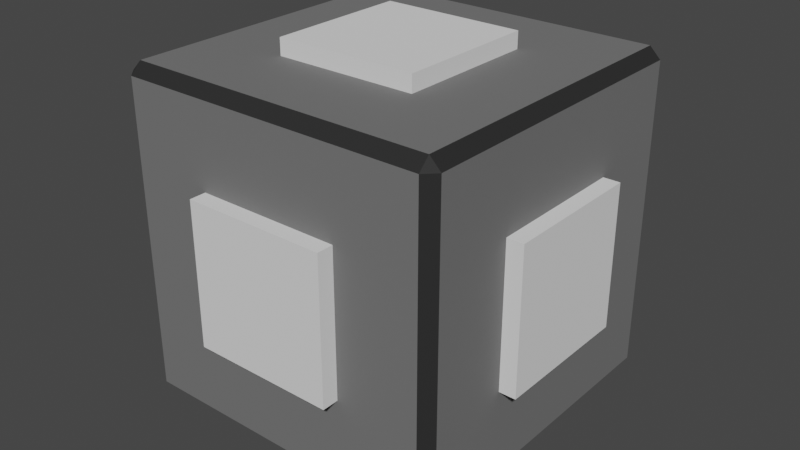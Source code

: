 # Source: Escape_Cube.blend  (saved by Blender 3.0.42; exported with 4.5.12 LTS)
import bpy
from mathutils import Matrix  # noqa: F401  (used for matrix-valued properties, if any)

bpy.ops.wm.read_factory_settings(use_empty=True)
scene = bpy.context.scene
scene.name = 'Scene'

# ---- materials (node trees are filled in below, after node groups)
mat_base = bpy.data.materials.new('Base')
mat_base.use_transparent_shadow = False
mat_accent = bpy.data.materials.new('Accent')
mat_accent.use_transparent_shadow = False
mat_red_glow = bpy.data.materials.new('Red Glow')
mat_orange_glow = bpy.data.materials.new('Orange Glow')
mat_yellow_glow = bpy.data.materials.new('Yellow Glow')
mat_green_glow = bpy.data.materials.new('Green Glow')
mat_blue_glow = bpy.data.materials.new('Blue Glow')
mat_purple_glow = bpy.data.materials.new('Purple Glow')
mat_interactable = bpy.data.materials.new('Interactable')

# ---- material node trees
mat_base.use_nodes = True; mat_base.node_tree.nodes.clear()
_N = mat_base.node_tree.nodes; _L = mat_base.node_tree.links
n0 = _N.new('ShaderNodeBsdfPrincipled'); n0.name = 'Principled BSDF'; n0.location = (10, 300)
n0.distribution = 'GGX'
n0.subsurface_method = 'RANDOM_WALK_SKIN'
n0.inputs[0].default_value = (0.1626, 0.1626, 0.1626, 1.0)
n0.inputs[2].default_value = 0.8
n0.inputs[3].default_value = 1.45
n0.inputs[27].default_value = (0.0, 0.0, 0.0, 1.0)
n0.inputs[28].default_value = 1.0
n1 = _N.new('ShaderNodeOutputMaterial'); n1.name = 'Material Output'; n1.location = (300, 300)
_L.new(n0.outputs[0], n1.inputs[0])
n1.is_active_output = True
mat_accent.use_nodes = True; mat_accent.node_tree.nodes.clear()
_N = mat_accent.node_tree.nodes; _L = mat_accent.node_tree.links
n0 = _N.new('ShaderNodeBsdfPrincipled'); n0.name = 'Principled BSDF'; n0.location = (10, 300)
n0.distribution = 'GGX'
n0.subsurface_method = 'RANDOM_WALK_SKIN'
n0.inputs[0].default_value = (0.01599, 0.01599, 0.01599, 1.0)
n0.inputs[2].default_value = 0.8
n0.inputs[3].default_value = 1.45
n0.inputs[27].default_value = (0.0, 0.0, 0.0, 1.0)
n0.inputs[28].default_value = 1.0
n1 = _N.new('ShaderNodeOutputMaterial'); n1.name = 'Material Output'; n1.location = (300, 300)
_L.new(n0.outputs[0], n1.inputs[0])
n1.is_active_output = True

# ---- world
world_world = bpy.data.worlds.new('World'); scene.world = world_world
world_world.use_nodes = True; world_world.node_tree.nodes.clear()
_N = world_world.node_tree.nodes; _L = world_world.node_tree.links
n0 = _N.new('ShaderNodeOutputWorld'); n0.name = 'World Output'; n0.location = (300, 300)
n1 = _N.new('ShaderNodeBackground'); n1.name = 'Background'; n1.location = (10, 300)
n1.inputs[0].default_value = (0.05088, 0.05088, 0.05088, 1.0)
_L.new(n1.outputs[0], n0.inputs[0])
n0.is_active_output = True
world_world.color = (0.05088, 0.05088, 0.05088)
world_world.use_sun_shadow = False
world_world.sun_shadow_jitter_overblur = 0.0

# ---- meshes
me_cube_009 = bpy.data.meshes.new('Cube.009')
me_cube_009.from_pydata([(-0.3, -0.1, -0.1), (-0.3, -0.1, 0.1), (-0.3, 0.1, 0.1), (-0.3, 0.1, -0.1), (-0.1, 0.3, -0.1), (-0.1, 0.3, 0.1), (0.1, 0.3, 0.1), (0.1, 0.3, -0.1), (0.3, 0.1, -0.1), (0.3, 0.1, 0.1), (0.3, -0.1, 0.1), (0.3, -0.1, -0.1), (0.1, -0.3, -0.1), (0.1, -0.3, 0.1), (-0.1, -0.3, 0.1), (-0.1, -0.3, -0.1), (-0.1, 0.1, -0.3), (0.1, 0.1, -0.3), (0.1, -0.1, -0.3), (-0.1, -0.1, -0.3), (0.1, 0.1, 0.3), (-0.1, 0.1, 0.3), (-0.1, -0.1, 0.3), (0.1, -0.1, 0.3), (-0.1, 0.1, -0.1), (0.1, 0.1, -0.1), (0.1, -0.1, -0.1), (-0.1, -0.1, -0.1), (-0.1, 0.1, 0.1), (0.1, 0.1, 0.1), (0.1, -0.1, 0.1), (-0.1, -0.1, 0.1), (-0.12, -0.12, -0.3), (0.12, -0.12, -0.3), (0.12, 0.12, -0.3), (-0.12, 0.12, -0.3), (0.12, -0.3, -0.12), (0.12, -0.3, 0.12), (-0.12, -0.3, 0.12), (-0.12, -0.3, -0.12), (0.3, 0.12, -0.12), (0.3, 0.12, 0.12), (0.3, -0.12, 0.12), (0.3, -0.12, -0.12), (0.12, 0.12, 0.3), (-0.12, 0.12, 0.3), (-0.12, -0.12, 0.3), (0.12, -0.12, 0.3), (-0.12, 0.3, -0.12), (-0.12, 0.3, 0.12), (0.12, 0.3, 0.12), (0.12, 0.3, -0.12), (-0.3, -0.12, -0.12), (-0.3, -0.12, 0.12), (-0.3, 0.12, 0.12), (-0.3, 0.12, -0.12), (0.1, 0.1, -0.32), (-0.1, 0.1, -0.32), (-0.1, -0.1, -0.32), (0.1, -0.1, -0.32), (-0.12, 0.12, -0.32), (0.12, 0.12, -0.32), (0.12, -0.12, -0.32), (-0.12, -0.12, -0.32), (0.1, -0.32, 0.1), (0.1, -0.32, -0.1), (-0.1, -0.32, -0.1), (-0.1, -0.32, 0.1), (0.12, -0.32, 0.12), (-0.12, -0.32, 0.12), (-0.12, -0.32, -0.12), (0.12, -0.32, -0.12), (-0.32, -0.1, -0.1), (-0.32, -0.1, 0.1), (-0.32, 0.1, -0.1), (-0.32, 0.1, 0.1), (-0.32, -0.12, 0.12), (-0.32, 0.12, 0.12), (-0.32, 0.12, -0.12), (-0.32, -0.12, -0.12), (0.32, 0.1, 0.1), (0.32, 0.1, -0.1), (0.32, -0.1, -0.1), (0.32, -0.1, 0.1), (0.32, 0.12, 0.12), (0.32, -0.12, 0.12), (0.32, -0.12, -0.12), (0.32, 0.12, -0.12), (-0.1, 0.32, 0.1), (-0.1, 0.32, -0.1), (0.1, 0.32, -0.1), (0.1, 0.32, 0.1), (-0.12, 0.32, 0.12), (0.12, 0.32, 0.12), (0.12, 0.32, -0.12), (-0.12, 0.32, -0.12), (-0.1, 0.1, 0.32), (0.1, 0.1, 0.32), (0.1, -0.1, 0.32), (-0.1, -0.1, 0.32), (-0.12, 0.12, 0.32), (-0.12, -0.12, 0.32), (0.12, -0.12, 0.32), (0.12, 0.12, 0.32), (-0.28, -0.28, -0.3), (-0.28, -0.3, -0.28), (-0.3, -0.28, -0.28), (-0.28, -0.3, 0.28), (-0.28, -0.28, 0.3), (-0.3, -0.28, 0.28), (-0.3, 0.28, -0.28), (-0.28, 0.3, -0.28), (-0.28, 0.28, -0.3), (-0.28, 0.28, 0.3), (-0.28, 0.3, 0.28), (-0.3, 0.28, 0.28), (0.3, -0.28, -0.28), (0.28, -0.3, -0.28), (0.28, -0.28, -0.3), (0.28, -0.28, 0.3), (0.28, -0.3, 0.28), (0.3, -0.28, 0.28), (0.28, 0.3, -0.28), (0.3, 0.28, -0.28), (0.28, 0.28, -0.3), (0.28, 0.28, 0.3), (0.3, 0.28, 0.28), (0.28, 0.3, 0.28), (-0.28, -0.28, -0.3), (-0.28, -0.3, -0.28), (-0.3, -0.28, -0.28), (-0.28, -0.3, 0.28), (-0.28, -0.28, 0.3), (-0.3, -0.28, 0.28), (-0.3, 0.28, -0.28), (-0.28, 0.3, -0.28), (-0.28, 0.28, -0.3), (-0.28, 0.28, 0.3), (-0.28, 0.3, 0.28), (-0.3, 0.28, 0.28), (0.3, -0.28, -0.28), (0.28, -0.3, -0.28), (0.28, -0.28, -0.3), (0.28, -0.28, 0.3), (0.28, -0.3, 0.28), (0.3, -0.28, 0.28), (0.28, 0.3, -0.28), (0.3, 0.28, -0.28), (0.28, 0.28, -0.3), (0.28, 0.28, 0.3), (0.3, 0.28, 0.28), (0.28, 0.3, 0.28)], [], [(15, 12, 26, 27), (5, 6, 29, 28), (16, 17, 25, 24), (11, 8, 25, 26), (1, 2, 28, 31), (12, 13, 30, 26), (54, 55, 78, 77), (52, 53, 76, 79), (0, 3, 74, 72), (3, 2, 75, 74), (5, 4, 89, 88), (6, 5, 88, 91), (51, 48, 95, 94), (49, 50, 93, 92), (8, 11, 82, 81), (42, 43, 86, 85), (11, 10, 83, 82), (40, 41, 84, 87), (14, 13, 64, 67), (39, 36, 71, 70), (37, 38, 69, 68), (12, 15, 66, 65), (106, 109, 53, 52), (17, 16, 57, 56), (18, 17, 56, 59), (34, 33, 62, 61), (45, 46, 101, 100), (20, 23, 98, 97), (23, 22, 99, 98), (46, 47, 102, 101), (27, 31, 28, 24), (24, 28, 29, 25), (25, 29, 30, 26), (26, 30, 31, 27), (24, 25, 26, 27), (29, 28, 31, 30), (20, 21, 28, 29), (2, 3, 24, 28), (9, 10, 30, 29), (19, 16, 24, 27), (6, 7, 25, 29), (13, 14, 31, 30), (23, 20, 29, 30), (10, 11, 26, 30), (17, 18, 26, 25), (14, 15, 27, 31), (21, 22, 31, 28), (18, 19, 27, 26), (22, 23, 30, 31), (0, 1, 31, 27), (4, 5, 28, 24), (3, 0, 27, 24), (8, 9, 29, 25), (7, 4, 24, 25), (60, 61, 56, 57), (122, 111, 48, 51), (121, 116, 43, 42), (107, 105, 39, 38), (109, 115, 54, 53), (104, 112, 35, 32), (113, 108, 46, 45), (124, 118, 33, 34), (117, 120, 37, 36), (119, 125, 44, 47), (127, 122, 51, 50), (126, 121, 42, 41), (120, 107, 38, 37), (115, 110, 55, 54), (116, 123, 40, 43), (114, 127, 50, 49), (123, 126, 41, 40), (125, 113, 45, 44), (112, 124, 34, 35), (118, 104, 32, 33), (111, 114, 49, 48), (108, 119, 47, 46), (105, 117, 36, 39), (32, 35, 60, 63), (61, 62, 59, 56), (62, 63, 58, 59), (63, 60, 57, 58), (33, 32, 63, 62), (19, 18, 59, 58), (35, 34, 61, 60), (16, 19, 58, 57), (71, 68, 64, 65), (68, 69, 67, 64), (69, 70, 66, 67), (70, 71, 65, 66), (13, 12, 65, 64), (36, 37, 68, 71), (38, 39, 70, 69), (15, 14, 67, 66), (79, 76, 73, 72), (76, 77, 75, 73), (77, 78, 74, 75), (78, 79, 72, 74), (2, 1, 73, 75), (1, 0, 72, 73), (53, 54, 77, 76), (55, 52, 79, 78), (87, 84, 80, 81), (84, 85, 83, 80), (85, 86, 82, 83), (86, 87, 81, 82), (41, 42, 85, 84), (10, 9, 80, 83), (43, 40, 87, 86), (9, 8, 81, 80), (95, 92, 88, 89), (92, 93, 91, 88), (93, 94, 90, 91), (94, 95, 89, 90), (48, 49, 92, 95), (50, 51, 94, 93), (7, 6, 91, 90), (4, 7, 90, 89), (103, 100, 96, 97), (100, 101, 99, 96), (101, 102, 98, 99), (102, 103, 97, 98), (47, 44, 103, 102), (22, 21, 96, 99), (21, 20, 97, 96), (44, 45, 100, 103), (124, 112, 136, 148), (123, 116, 140, 147), (112, 104, 128, 136), (119, 108, 132, 143), (110, 115, 139, 134), (118, 124, 148, 142), (117, 105, 129, 141), (114, 111, 135, 138), (122, 127, 151, 146), (104, 118, 142, 128), (115, 109, 133, 139), (126, 123, 147, 150), (116, 121, 145, 140), (108, 113, 137, 132), (127, 114, 138, 151), (120, 117, 141, 144), (109, 106, 130, 133), (113, 125, 149, 137), (121, 126, 150, 145), (105, 107, 131, 129), (110, 106, 52, 55), (128, 129, 130), (131, 132, 133), (134, 135, 136), (137, 138, 139), (140, 141, 142), (143, 144, 145), (146, 147, 148), (149, 150, 151), (136, 128, 130, 134), (129, 131, 133, 130), (132, 137, 139, 133), (138, 135, 134, 139), (148, 136, 135, 146), (137, 149, 151, 138), (150, 147, 146, 151), (142, 148, 147, 140), (149, 143, 145, 150), (144, 141, 140, 145), (128, 142, 141, 129), (143, 132, 131, 144), (107, 120, 144, 131), (106, 110, 134, 130), (125, 119, 143, 149), (111, 122, 146, 135)])
me_cube_009.polygons.foreach_set('material_index', [0, 0, 0, 0, 0, 0, 1, 1, 3, 3, 6, 6, 1, 1, 2, 1, 2, 1, 7, 1, 1, 7, 0, 5, 5, 1, 1, 4, 4, 1, 0, 0, 0, 0, 0, 0, 0, 0, 0, 0, 0, 0, 0, 0, 0, 0, 0, 0, 0, 0, 0, 0, 0, 0, 1, 0, 0, 0, 0, 0, 0, 0, 0, 0, 0, 0, 0, 0, 0, 0, 0, 0, 0, 0, 0, 0, 0, 1, 1, 1, 1, 1, 5, 1, 5, 1, 1, 1, 1, 7, 1, 1, 7, 1, 1, 1, 1, 3, 3, 1, 1, 1, 1, 1, 1, 1, 2, 1, 2, 1, 1, 1, 1, 1, 1, 6, 6, 1, 1, 1, 1, 1, 4, 4, 1, 0, 0, 0, 0, 0, 0, 0, 0, 0, 0, 0, 0, 0, 0, 0, 0, 0, 0, 0, 0, 0, 1, 1, 1, 1, 1, 1, 1, 1, 1, 1, 1, 1, 1, 1, 1, 1, 1, 1, 1, 1, 0, 0, 0, 0])
_uv = me_cube_009.uv_layers.new(name='UVMap')
_uv.uv.foreach_set('vector', [0.4583, 0.9167, 0.4583, 0.8333, 0.4583, 0.8333, 0.4583, 0.9167, 0.5417, 0.3333, 0.5417, 0.4167, 0.5417, 0.4167, 0.5417, 0.3333, 0.2083, 0.5833, 0.2917, 0.5833, 0.2917, 0.5833, 0.2083, 0.5833, 0.4583, 0.6667, 0.4583, 0.5833, 0.4583, 0.5833, 0.4583, 0.6667, 0.5417, 0.08333, 0.5417, 0.1667, 0.5417, 0.1667, 0.5417, 0.08333, 0.4583, 0.8333, 0.5417, 0.8333, 0.5417, 0.8333, 0.4583, 0.8333, 0.55, 0.175, 0.45, 0.175, 0.45, 0.175, 0.55, 0.175, 0.45, 0.075, 0.55, 0.075, 0.55, 0.075, 0.45, 0.075, 0.4583, 0.08333, 0.4583, 0.1667, 0.4583, 0.1667, 0.4583, 0.08333, 0.4583, 0.1667, 0.5417, 0.1667, 0.5417, 0.1667, 0.4583, 0.1667, 0.5417, 0.3333, 0.4583, 0.3333, 0.4583, 0.3333, 0.5417, 0.3333, 0.5417, 0.4167, 0.5417, 0.3333, 0.5417, 0.3333, 0.5417, 0.4167, 0.45, 0.425, 0.45, 0.325, 0.45, 0.325, 0.45, 0.425, 0.55, 0.325, 0.55, 0.425, 0.55, 0.425, 0.55, 0.325, 0.4583, 0.5833, 0.4583, 0.6667, 0.4583, 0.6667, 0.4583, 0.5833, 0.55, 0.675, 0.45, 0.675, 0.45, 0.675, 0.55, 0.675, 0.4583, 0.6667, 0.5417, 0.6667, 0.5417, 0.6667, 0.4583, 0.6667, 0.45, 0.575, 0.55, 0.575, 0.55, 0.575, 0.45, 0.575, 0.5417, 0.9167, 0.5417, 0.8333, 0.5417, 0.8333, 0.5417, 0.9167, 0.45, 0.925, 0.45, 0.825, 0.45, 0.825, 0.45, 0.925, 0.55, 0.825, 0.55, 0.925, 0.55, 0.925, 0.55, 0.825, 0.4583, 0.8333, 0.4583, 0.9167, 0.4583, 0.9167, 0.4583, 0.8333, 0.3833, 0.008333, 0.6167, 0.008333, 0.55, 0.075, 0.45, 0.075, 0.2917, 0.5833, 0.2083, 0.5833, 0.2083, 0.5833, 0.2917, 0.5833, 0.2917, 0.6667, 0.2917, 0.5833, 0.2917, 0.5833, 0.2917, 0.6667, 0.3, 0.575, 0.3, 0.675, 0.3, 0.675, 0.3, 0.575, 0.8, 0.575, 0.8, 0.675, 0.8, 0.675, 0.8, 0.575, 0.7083, 0.5833, 0.7083, 0.6667, 0.7083, 0.6667, 0.7083, 0.5833, 0.7083, 0.6667, 0.7917, 0.6667, 0.7917, 0.6667, 0.7083, 0.6667, 0.8, 0.675, 0.7, 0.675, 0.7, 0.675, 0.8, 0.675, 0.4583, 0.08333, 0.5417, 0.08333, 0.5417, 0.1667, 0.4583, 0.1667, 0.4583, 0.3333, 0.5417, 0.3333, 0.5417, 0.4167, 0.4583, 0.4167, 0.4583, 0.5833, 0.5417, 0.5833, 0.5417, 0.6667, 0.4583, 0.6667, 0.4583, 0.8333, 0.5417, 0.8333, 0.5417, 0.9167, 0.4583, 0.9167, 0.2083, 0.5833, 0.2917, 0.5833, 0.2917, 0.6667, 0.2083, 0.6667, 0.7083, 0.5833, 0.7917, 0.5833, 0.7917, 0.6667, 0.7083, 0.6667, 0.7083, 0.5833, 0.7917, 0.5833, 0.7917, 0.5833, 0.7083, 0.5833, 0.5417, 0.1667, 0.4583, 0.1667, 0.4583, 0.1667, 0.5417, 0.1667, 0.5417, 0.5833, 0.5417, 0.6667, 0.5417, 0.6667, 0.5417, 0.5833, 0.2083, 0.6667, 0.2083, 0.5833, 0.2083, 0.5833, 0.2083, 0.6667, 0.5417, 0.4167, 0.4583, 0.4167, 0.4583, 0.4167, 0.5417, 0.4167, 0.5417, 0.8333, 0.5417, 0.9167, 0.5417, 0.9167, 0.5417, 0.8333, 0.7083, 0.6667, 0.7083, 0.5833, 0.7083, 0.5833, 0.7083, 0.6667, 0.5417, 0.6667, 0.4583, 0.6667, 0.4583, 0.6667, 0.5417, 0.6667, 0.2917, 0.5833, 0.2917, 0.6667, 0.2917, 0.6667, 0.2917, 0.5833, 0.5417, 0.9167, 0.4583, 0.9167, 0.4583, 0.9167, 0.5417, 0.9167, 0.7917, 0.5833, 0.7917, 0.6667, 0.7917, 0.6667, 0.7917, 0.5833, 0.2917, 0.6667, 0.2083, 0.6667, 0.2083, 0.6667, 0.2917, 0.6667, 0.7917, 0.6667, 0.7083, 0.6667, 0.7083, 0.6667, 0.7917, 0.6667, 0.4583, 0.08333, 0.5417, 0.08333, 0.5417, 0.08333, 0.4583, 0.08333, 0.4583, 0.3333, 0.5417, 0.3333, 0.5417, 0.3333, 0.4583, 0.3333, 0.4583, 0.1667, 0.4583, 0.08333, 0.4583, 0.08333, 0.4583, 0.1667, 0.4583, 0.5833, 0.5417, 0.5833, 0.5417, 0.5833, 0.4583, 0.5833, 0.4583, 0.4167, 0.4583, 0.3333, 0.4583, 0.3333, 0.4583, 0.4167, 0.2, 0.575, 0.3, 0.575, 0.2917, 0.5833, 0.2083, 0.5833, 0.3833, 0.4917, 0.3833, 0.2583, 0.45, 0.325, 0.45, 0.425, 0.6167, 0.7417, 0.3833, 0.7417, 0.45, 0.675, 0.55, 0.675, 0.6167, 0.9917, 0.3833, 0.9917, 0.45, 0.925, 0.55, 0.925, 0.6167, 0.008333, 0.6167, 0.2417, 0.55, 0.175, 0.55, 0.075, 0.1333, 0.7417, 0.1333, 0.5083, 0.2, 0.575, 0.2, 0.675, 0.8667, 0.5083, 0.8667, 0.7417, 0.8, 0.675, 0.8, 0.575, 0.3667, 0.5083, 0.3667, 0.7417, 0.3, 0.675, 0.3, 0.575, 0.3833, 0.7583, 0.6167, 0.7583, 0.55, 0.825, 0.45, 0.825, 0.6333, 0.7417, 0.6333, 0.5083, 0.7, 0.575, 0.7, 0.675, 0.6167, 0.4917, 0.3833, 0.4917, 0.45, 0.425, 0.55, 0.425, 0.6167, 0.5083, 0.6167, 0.7417, 0.55, 0.675, 0.55, 0.575, 0.6167, 0.7583, 0.6167, 0.9917, 0.55, 0.925, 0.55, 0.825, 0.6167, 0.2417, 0.3833, 0.2417, 0.45, 0.175, 0.55, 0.175, 0.3833, 0.7417, 0.3833, 0.5083, 0.45, 0.575, 0.45, 0.675, 0.6167, 0.2583, 0.6167, 0.4917, 0.55, 0.425, 0.55, 0.325, 0.3833, 0.5083, 0.6167, 0.5083, 0.55, 0.575, 0.45, 0.575, 0.6333, 0.5083, 0.8667, 0.5083, 0.8, 0.575, 0.7, 0.575, 0.1333, 0.5083, 0.3667, 0.5083, 0.3, 0.575, 0.2, 0.575, 0.3667, 0.7417, 0.1333, 0.7417, 0.2, 0.675, 0.3, 0.675, 0.3833, 0.2583, 0.6167, 0.2583, 0.55, 0.325, 0.45, 0.325, 0.8667, 0.7417, 0.6333, 0.7417, 0.7, 0.675, 0.8, 0.675, 0.3833, 0.9917, 0.3833, 0.7583, 0.45, 0.825, 0.45, 0.925, 0.2, 0.675, 0.2, 0.575, 0.2, 0.575, 0.2, 0.675, 0.3, 0.575, 0.3, 0.675, 0.2917, 0.6667, 0.2917, 0.5833, 0.3, 0.675, 0.2, 0.675, 0.2083, 0.6667, 0.2917, 0.6667, 0.2, 0.675, 0.2, 0.575, 0.2083, 0.5833, 0.2083, 0.6667, 0.3, 0.675, 0.2, 0.675, 0.2, 0.675, 0.3, 0.675, 0.2083, 0.6667, 0.2917, 0.6667, 0.2917, 0.6667, 0.2083, 0.6667, 0.2, 0.575, 0.3, 0.575, 0.3, 0.575, 0.2, 0.575, 0.2083, 0.5833, 0.2083, 0.6667, 0.2083, 0.6667, 0.2083, 0.5833, 0.45, 0.825, 0.55, 0.825, 0.5417, 0.8333, 0.4583, 0.8333, 0.55, 0.825, 0.55, 0.925, 0.5417, 0.9167, 0.5417, 0.8333, 0.55, 0.925, 0.45, 0.925, 0.4583, 0.9167, 0.5417, 0.9167, 0.45, 0.925, 0.45, 0.825, 0.4583, 0.8333, 0.4583, 0.9167, 0.5417, 0.8333, 0.4583, 0.8333, 0.4583, 0.8333, 0.5417, 0.8333, 0.45, 0.825, 0.55, 0.825, 0.55, 0.825, 0.45, 0.825, 0.55, 0.925, 0.45, 0.925, 0.45, 0.925, 0.55, 0.925, 0.4583, 0.9167, 0.5417, 0.9167, 0.5417, 0.9167, 0.4583, 0.9167, 0.45, 0.075, 0.55, 0.075, 0.5417, 0.08333, 0.4583, 0.08333, 0.55, 0.075, 0.55, 0.175, 0.5417, 0.1667, 0.5417, 0.08333, 0.55, 0.175, 0.45, 0.175, 0.4583, 0.1667, 0.5417, 0.1667, 0.45, 0.175, 0.45, 0.075, 0.4583, 0.08333, 0.4583, 0.1667, 0.5417, 0.1667, 0.5417, 0.08333, 0.5417, 0.08333, 0.5417, 0.1667, 0.5417, 0.08333, 0.4583, 0.08333, 0.4583, 0.08333, 0.5417, 0.08333, 0.55, 0.075, 0.55, 0.175, 0.55, 0.175, 0.55, 0.075, 0.45, 0.175, 0.45, 0.075, 0.45, 0.075, 0.45, 0.175, 0.45, 0.575, 0.55, 0.575, 0.5417, 0.5833, 0.4583, 0.5833, 0.55, 0.575, 0.55, 0.675, 0.5417, 0.6667, 0.5417, 0.5833, 0.55, 0.675, 0.45, 0.675, 0.4583, 0.6667, 0.5417, 0.6667, 0.45, 0.675, 0.45, 0.575, 0.4583, 0.5833, 0.4583, 0.6667, 0.55, 0.575, 0.55, 0.675, 0.55, 0.675, 0.55, 0.575, 0.5417, 0.6667, 0.5417, 0.5833, 0.5417, 0.5833, 0.5417, 0.6667, 0.45, 0.675, 0.45, 0.575, 0.45, 0.575, 0.45, 0.675, 0.5417, 0.5833, 0.4583, 0.5833, 0.4583, 0.5833, 0.5417, 0.5833, 0.45, 0.325, 0.55, 0.325, 0.5417, 0.3333, 0.4583, 0.3333, 0.55, 0.325, 0.55, 0.425, 0.5417, 0.4167, 0.5417, 0.3333, 0.55, 0.425, 0.45, 0.425, 0.4583, 0.4167, 0.5417, 0.4167, 0.45, 0.425, 0.45, 0.325, 0.4583, 0.3333, 0.4583, 0.4167, 0.45, 0.325, 0.55, 0.325, 0.55, 0.325, 0.45, 0.325, 0.55, 0.425, 0.45, 0.425, 0.45, 0.425, 0.55, 0.425, 0.4583, 0.4167, 0.5417, 0.4167, 0.5417, 0.4167, 0.4583, 0.4167, 0.4583, 0.3333, 0.4583, 0.4167, 0.4583, 0.4167, 0.4583, 0.3333, 0.7, 0.575, 0.8, 0.575, 0.7917, 0.5833, 0.7083, 0.5833, 0.8, 0.575, 0.8, 0.675, 0.7917, 0.6667, 0.7917, 0.5833, 0.8, 0.675, 0.7, 0.675, 0.7083, 0.6667, 0.7917, 0.6667, 0.7, 0.675, 0.7, 0.575, 0.7083, 0.5833, 0.7083, 0.6667, 0.7, 0.675, 0.7, 0.575, 0.7, 0.575, 0.7, 0.675, 0.7917, 0.6667, 0.7917, 0.5833, 0.7917, 0.5833, 0.7917, 0.6667, 0.7917, 0.5833, 0.7083, 0.5833, 0.7083, 0.5833, 0.7917, 0.5833, 0.7, 0.575, 0.8, 0.575, 0.8, 0.575, 0.7, 0.575, 0.3667, 0.5083, 0.1333, 0.5083, 0.1333, 0.5083, 0.3667, 0.5083, 0.3833, 0.5083, 0.3833, 0.7417, 0.3833, 0.7417, 0.3833, 0.5083, 0.1333, 0.5083, 0.1333, 0.7417, 0.1333, 0.7417, 0.1333, 0.5083, 0.6333, 0.7417, 0.8667, 0.7417, 0.8667, 0.7417, 0.6333, 0.7417, 0.3833, 0.2417, 0.6167, 0.2417, 0.6167, 0.2417, 0.3833, 0.2417, 0.3667, 0.7417, 0.3667, 0.5083, 0.3667, 0.5083, 0.3667, 0.7417, 0.3833, 0.7583, 0.3833, 0.9917, 0.3833, 0.9917, 0.3833, 0.7583, 0.6167, 0.2583, 0.3833, 0.2583, 0.3833, 0.2583, 0.6167, 0.2583, 0.3833, 0.4917, 0.6167, 0.4917, 0.6167, 0.4917, 0.3833, 0.4917, 0.1333, 0.7417, 0.3667, 0.7417, 0.3667, 0.7417, 0.1333, 0.7417, 0.6167, 0.2417, 0.6167, 0.008333, 0.6167, 0.008333, 0.6167, 0.2417, 0.6167, 0.5083, 0.3833, 0.5083, 0.3833, 0.5083, 0.6167, 0.5083, 0.3833, 0.7417, 0.6167, 0.7417, 0.6167, 0.7417, 0.3833, 0.7417, 0.8667, 0.7417, 0.8667, 0.5083, 0.8667, 0.5083, 0.8667, 0.7417, 0.6167, 0.4917, 0.6167, 0.2583, 0.6167, 0.2583, 0.6167, 0.4917, 0.6167, 0.7583, 0.3833, 0.7583, 0.3833, 0.7583, 0.6167, 0.7583, 0.6167, 0.008333, 0.3833, 0.008333, 0.3833, 0.008333, 0.6167, 0.008333, 0.8667, 0.5083, 0.6333, 0.5083, 0.6333, 0.5083, 0.8667, 0.5083, 0.6167, 0.7417, 0.6167, 0.5083, 0.6167, 0.5083, 0.6167, 0.7417, 0.3833, 0.9917, 0.6167, 0.9917, 0.6167, 0.9917, 0.3833, 0.9917, 0.3833, 0.2417, 0.3833, 0.008333, 0.45, 0.075, 0.45, 0.175, 0.1333, 0.7417, 0.1333, 0.75, 0.1292, 0.7458, 0.6167, 9.313e-10, 0.625, 0.008333, 0.6167, 0.008333, 0.3833, 0.2417, 0.3833, 0.25, 0.3792, 0.2458, 0.625, 0.2417, 0.6208, 0.2458, 0.6167, 0.2417, 0.3833, 0.75, 0.3833, 0.7583, 0.3792, 0.7542, 0.625, 0.7583, 0.6167, 0.7583, 0.6167, 0.75, 0.3667, 0.5, 0.3708, 0.5042, 0.3667, 0.5083, 0.625, 0.4917, 0.6167, 0.5, 0.6167, 0.4917, 0.1333, 0.5083, 0.1333, 0.7417, 0.125, 0.7417, 0.125, 0.5083, 0.3833, 0.0, 0.6167, 0.0, 0.6167, 0.008333, 0.3833, 0.008333, 0.625, 0.008333, 0.625, 0.2417, 0.6167, 0.2417, 0.6167, 0.008333, 0.6167, 0.2583, 0.3833, 0.2583, 0.3833, 0.2417, 0.6167, 0.2417, 0.3667, 0.5083, 0.1333, 0.5083, 0.1333, 0.5, 0.3667, 0.5, 0.625, 0.2583, 0.625, 0.4917, 0.6167, 0.4917, 0.6167, 0.2583, 0.6167, 0.5083, 0.3833, 0.5083, 0.3833, 0.4917, 0.6167, 0.4917, 0.3667, 0.7417, 0.3667, 0.5083, 0.3833, 0.5083, 0.3833, 0.7417, 0.6333, 0.5083, 0.6333, 0.7417, 0.6167, 0.7417, 0.6167, 0.5083, 0.6167, 0.7583, 0.3833, 0.7583, 0.3833, 0.7417, 0.6167, 0.7417, 0.1333, 0.7417, 0.3667, 0.7417, 0.3667, 0.75, 0.1333, 0.75, 0.625, 0.7583, 0.625, 0.9917, 0.6167, 0.9917, 0.6167, 0.7583, 0.6167, 0.9917, 0.6167, 0.7583, 0.6167, 0.7583, 0.6167, 0.9917, 0.3833, 0.008333, 0.3833, 0.2417, 0.3833, 0.2417, 0.3833, 0.008333, 0.6333, 0.5083, 0.6333, 0.7417, 0.6333, 0.7417, 0.6333, 0.5083, 0.3833, 0.2583, 0.3833, 0.4917, 0.3833, 0.4917, 0.3833, 0.2583])
me_cube_009.materials.append(mat_base)
me_cube_009.materials.append(mat_accent)
me_cube_009.materials.append(mat_red_glow)
me_cube_009.materials.append(mat_orange_glow)
me_cube_009.materials.append(mat_yellow_glow)
me_cube_009.materials.append(mat_green_glow)
me_cube_009.materials.append(mat_blue_glow)
me_cube_009.materials.append(mat_purple_glow)
me_cube_009.use_remesh_fix_poles = True
me_cube_009.use_remesh_preserve_attributes = False
me_cube_009.update()
me_cube = bpy.data.meshes.new('Cube')
me_cube.from_pydata([(-2.11e-07, -1.3, -1.3), (-2.11e-07, -1.3, 1.3), (-2.062e-07, 1.3, -1.3), (-2.062e-07, 1.3, 1.3), (0.3, -1.3, -1.3), (0.3, -1.3, 1.3), (0.3, 1.3, -1.3), (0.3, 1.3, 1.3)], [], [(0, 1, 3, 2), (2, 3, 7, 6), (6, 7, 5, 4), (4, 5, 1, 0), (2, 6, 4, 0), (7, 3, 1, 5)])
_uv = me_cube.uv_layers.new(name='UVMap')
_uv.uv.foreach_set('vector', [0.375, 0.0, 0.625, 0.0, 0.625, 0.25, 0.375, 0.25, 0.375, 0.25, 0.625, 0.25, 0.625, 0.5, 0.375, 0.5, 0.375, 0.5, 0.625, 0.5, 0.625, 0.75, 0.375, 0.75, 0.375, 0.75, 0.625, 0.75, 0.625, 1.0, 0.375, 1.0, 0.125, 0.5, 0.375, 0.5, 0.375, 0.75, 0.125, 0.75, 0.625, 0.5, 0.875, 0.5, 0.875, 0.75, 0.625, 0.75])
me_cube.materials.append(mat_interactable)
me_cube.use_remesh_fix_poles = True
me_cube.use_remesh_preserve_attributes = False
me_cube.update()
arm_armature_002 = bpy.data.armatures.new('Armature.002')  # bones are not reproduced

# ---- objects
ob_cube = bpy.data.objects.new('Cube', me_cube_009)
ob_armature = bpy.data.objects.new('Armature', arm_armature_002)
ob_int1 = bpy.data.objects.new('INT1', me_cube)
ob_int2 = bpy.data.objects.new('INT2', me_cube)
ob_int3 = bpy.data.objects.new('INT3', me_cube)
ob_int4 = bpy.data.objects.new('INT4', me_cube)
ob_int5 = bpy.data.objects.new('INT5', me_cube)
ob_int6 = bpy.data.objects.new('INT6', me_cube)

# ---- transforms, parenting, visibility, modifiers, constraints
ob_cube.location = (0.0, 0.0, 0.0)
ob_armature.location = (0.2, 0.0, 0.0)
ob_int1.parent = ob_cube
ob_int1.location = (0.3, 0.0, 0.0)
ob_int1.scale = (0.1, 0.1, 0.1)
ob_int2.parent = ob_cube
ob_int2.location = (-0.3, 0.0, 0.0)
ob_int2.rotation_euler = (-2.687e-07, 3.142, 1.175e-14)
ob_int2.scale = (0.1, 0.1, 0.1)
ob_int3.parent = ob_cube
ob_int3.location = (0.0, 8.527e-15, 0.3)
ob_int3.rotation_euler = (-1.344e-07, 4.712, 0.0)
ob_int3.scale = (0.1, 0.1, 0.1)
ob_int4.parent = ob_cube
ob_int4.location = (3.411e-14, 8.527e-15, -0.3)
ob_int4.rotation_euler = (-1.344e-07, 7.854, 0.0)
ob_int4.scale = (0.1, 0.1, 0.1)
ob_int5.parent = ob_cube
ob_int5.location = (7.248e-14, 0.3, 2.98e-08)
ob_int5.rotation_euler = (1.571, 6.283, 1.571)
ob_int5.scale = (0.1, 0.1, 0.1)
ob_int6.parent = ob_cube
ob_int6.location = (1.066e-13, -0.3, 2.98e-08)
ob_int6.rotation_euler = (1.571, 9.425, 1.571)
ob_int6.scale = (0.1, 0.1, 0.1)

# ---- collection membership
scene.collection.objects.link(ob_cube)
scene.collection.objects.link(ob_armature)
scene.collection.objects.link(ob_int1)
scene.collection.objects.link(ob_int2)
scene.collection.objects.link(ob_int3)
scene.collection.objects.link(ob_int4)
scene.collection.objects.link(ob_int5)
scene.collection.objects.link(ob_int6)

# ---- scene / render settings (as saved in the file)
scene.frame_start = 0; scene.frame_end = 120; scene.frame_set(120)
scene.render.engine = 'BLENDER_EEVEE_NEXT'
scene.render.fps = 60
scene.cycles.sampling_pattern = 'TABULATED_SOBOL'
scene.cycles.use_light_tree = False
scene.view_settings.view_transform = 'Filmic'
bpy.context.view_layer.update()

# ---- added for rendering (the .blend has no active camera and no usable light): camera, sun
cam_auto = bpy.data.cameras.new('AutoCamera')
cam_auto.lens = 50.0
cam_auto.sensor_width = 36.0
cam_auto.clip_end = 1000.0
ob_auto_camera = bpy.data.objects.new('AutoCamera', cam_auto)
scene.collection.objects.link(ob_auto_camera)
ob_auto_camera.location = (1.05767, -1.26921, 0.846139)
ob_auto_camera.rotation_euler = (1.09748, -7.21219e-08, 0.694738)
scene.camera = ob_auto_camera
light_auto_sun = bpy.data.lights.new('AutoSun', 'SUN')
light_auto_sun.energy = 3.0
light_auto_sun.angle = 0.0523599
ob_auto_sun = bpy.data.objects.new('AutoSun', light_auto_sun)
scene.collection.objects.link(ob_auto_sun)
ob_auto_sun.rotation_euler = (0.872665, 0.174533, 0.523599)
bpy.context.view_layer.update()
